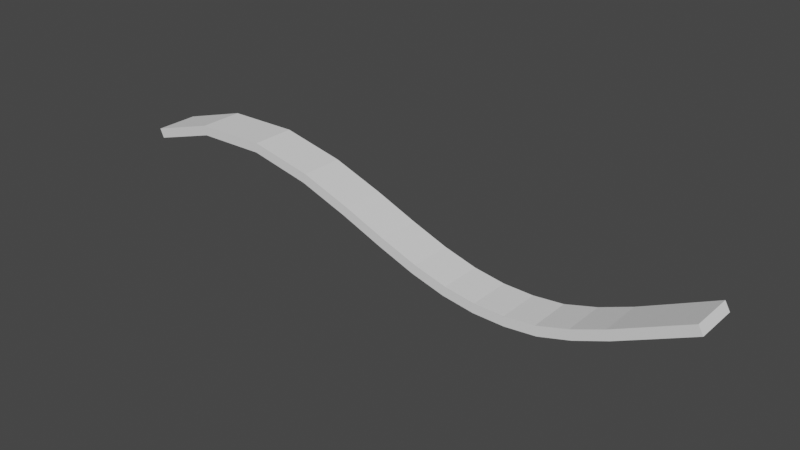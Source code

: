 # Source: Shelf.blend  (saved by Blender 3.4.6; exported with 4.5.12 LTS)
import bpy
from mathutils import Matrix  # noqa: F401  (used for matrix-valued properties, if any)

bpy.ops.wm.read_factory_settings(use_empty=True)
scene = bpy.context.scene
scene.name = 'Scene'

# ---- collections
col_collection = bpy.data.collections.new('Collection'); scene.collection.children.link(col_collection)

# ---- world
world_world = bpy.data.worlds.new('World'); scene.world = world_world
world_world.use_nodes = True; world_world.node_tree.nodes.clear()
_N = world_world.node_tree.nodes; _L = world_world.node_tree.links
n0 = _N.new('ShaderNodeOutputWorld'); n0.name = 'World Output'; n0.location = (300, 300)
n1 = _N.new('ShaderNodeBackground'); n1.name = 'Background'; n1.location = (10, 300)
n1.inputs[0].default_value = (0.05088, 0.05088, 0.05088, 1.0)
_L.new(n1.outputs[0], n0.inputs[0])
n0.is_active_output = True
world_world.color = (0.05088, 0.05088, 0.05088)
world_world.use_sun_shadow = False
world_world.sun_shadow_jitter_overblur = 0.0

# ---- meshes
me_cube_002 = bpy.data.meshes.new('Cube.002')
me_cube_002.from_pydata([(-1.068, -1.0, 3.317), (-1.081, -1.0, 5.139), (-1.068, 1.0, 3.317), (-1.081, 1.0, 5.139), (0.8145, -1.0, 4.444), (0.7992, -1.0, 6.185), (0.8145, 1.0, 4.444), (0.7992, 1.0, 6.185), (0.6889, 1.0, 0.6315), (0.5838, 1.0, -2.542), (0.4797, 1.0, -5.234), (0.3768, 1.0, -7.17), (0.2764, 1.0, -7.861), (0.1767, 1.0, -7.77), (0.07499, 1.0, -6.785), (-0.03235, 1.0, -4.866), (-0.1496, 1.0, -2.068), (-0.2823, 1.0, 1.397), (-0.4398, 1.0, 5.041), (-0.6326, 1.0, 7.728), (-0.8545, 1.0, 7.499), (-0.8593, 1.0, 9.474), (-0.6292, 1.0, 9.716), (-0.431, 1.0, 6.959), (-0.2711, 1.0, 3.264), (-0.1384, 1.0, -0.2032), (-0.02285, 1.0, -2.961), (0.08141, 1.0, -4.828), (0.1791, 1.0, -5.776), (0.2745, 1.0, -5.864), (0.3707, 1.0, -5.209), (0.4701, 1.0, -3.332), (0.5713, 1.0, -0.7109), (0.6739, 1.0, 2.386), (-0.8545, -1.0, 7.499), (-0.6326, -1.0, 7.728), (-0.4398, -1.0, 5.041), (-0.2823, -1.0, 1.397), (-0.1496, -1.0, -2.068), (-0.03235, -1.0, -4.866), (0.07499, -1.0, -6.785), (0.1767, -1.0, -7.77), (0.2764, -1.0, -7.861), (0.3768, -1.0, -7.17), (0.4797, -1.0, -5.234), (0.5838, -1.0, -2.542), (0.6889, -1.0, 0.6315), (0.6739, -1.0, 2.386), (0.5713, -1.0, -0.7109), (0.4701, -1.0, -3.332), (0.3707, -1.0, -5.209), (0.2745, -1.0, -5.864), (0.1791, -1.0, -5.776), (0.08141, -1.0, -4.828), (-0.02285, -1.0, -2.961), (-0.1384, -1.0, -0.2032), (-0.2711, -1.0, 3.264), (-0.431, -1.0, 6.959), (-0.6292, -1.0, 9.716), (-0.8593, -1.0, 9.474)], [], [(0, 1, 3, 2), (8, 33, 7, 6), (6, 7, 5, 4), (34, 59, 1, 0), (8, 6, 4, 46), (21, 3, 1, 59), (7, 33, 47, 5), (33, 32, 48, 47), (32, 31, 49, 48), (31, 30, 50, 49), (30, 29, 51, 50), (29, 28, 52, 51), (28, 27, 53, 52), (27, 26, 54, 53), (26, 25, 55, 54), (25, 24, 56, 55), (24, 23, 57, 56), (23, 22, 58, 57), (22, 21, 59, 58), (2, 20, 34, 0), (20, 19, 35, 34), (19, 18, 36, 35), (18, 17, 37, 36), (17, 16, 38, 37), (16, 15, 39, 38), (15, 14, 40, 39), (14, 13, 41, 40), (13, 12, 42, 41), (12, 11, 43, 42), (11, 10, 44, 43), (10, 9, 45, 44), (9, 8, 46, 45), (4, 5, 47, 46), (46, 47, 48, 45), (45, 48, 49, 44), (44, 49, 50, 43), (43, 50, 51, 42), (42, 51, 52, 41), (41, 52, 53, 40), (40, 53, 54, 39), (39, 54, 55, 38), (38, 55, 56, 37), (37, 56, 57, 36), (36, 57, 58, 35), (35, 58, 59, 34), (2, 3, 21, 20), (20, 21, 22, 19), (19, 22, 23, 18), (18, 23, 24, 17), (17, 24, 25, 16), (16, 25, 26, 15), (15, 26, 27, 14), (14, 27, 28, 13), (13, 28, 29, 12), (12, 29, 30, 11), (11, 30, 31, 10), (10, 31, 32, 9), (9, 32, 33, 8)])
_uv = me_cube_002.uv_layers.new(name='UVMap')
_uv.uv.foreach_set('vector', [0.375, 0.0, 0.625, 0.0, 0.625, 0.25, 0.375, 0.25, 0.375, 0.4821, 0.625, 0.4821, 0.625, 0.5, 0.375, 0.5, 0.375, 0.5, 0.625, 0.5, 0.625, 0.75, 0.375, 0.75, 0.375, 0.9821, 0.625, 0.9821, 0.625, 1.0, 0.375, 1.0, 0.3571, 0.5, 0.375, 0.5, 0.375, 0.75, 0.3571, 0.75, 0.8571, 0.5, 0.875, 0.5, 0.875, 0.75, 0.8571, 0.75, 0.625, 0.5, 0.6429, 0.5, 0.6429, 0.75, 0.625, 0.75, 0.6429, 0.5, 0.6607, 0.5, 0.6607, 0.75, 0.6429, 0.75, 0.6607, 0.5, 0.6786, 0.5, 0.6786, 0.75, 0.6607, 0.75, 0.6786, 0.5, 0.6964, 0.5, 0.6964, 0.75, 0.6786, 0.75, 0.6964, 0.5, 0.7143, 0.5, 0.7143, 0.75, 0.6964, 0.75, 0.7143, 0.5, 0.7321, 0.5, 0.7321, 0.75, 0.7143, 0.75, 0.7321, 0.5, 0.75, 0.5, 0.75, 0.75, 0.7321, 0.75, 0.75, 0.5, 0.7679, 0.5, 0.7679, 0.75, 0.75, 0.75, 0.7679, 0.5, 0.7857, 0.5, 0.7857, 0.75, 0.7679, 0.75, 0.7857, 0.5, 0.8036, 0.5, 0.8036, 0.75, 0.7857, 0.75, 0.8036, 0.5, 0.8214, 0.5, 0.8214, 0.75, 0.8036, 0.75, 0.8214, 0.5, 0.8393, 0.5, 0.8393, 0.75, 0.8214, 0.75, 0.8393, 0.5, 0.8571, 0.5, 0.8571, 0.75, 0.8393, 0.75, 0.125, 0.5, 0.1429, 0.5, 0.1429, 0.75, 0.125, 0.75, 0.1429, 0.5, 0.1607, 0.5, 0.1607, 0.75, 0.1429, 0.75, 0.1607, 0.5, 0.1786, 0.5, 0.1786, 0.75, 0.1607, 0.75, 0.1786, 0.5, 0.1964, 0.5, 0.1964, 0.75, 0.1786, 0.75, 0.1964, 0.5, 0.2143, 0.5, 0.2143, 0.75, 0.1964, 0.75, 0.2143, 0.5, 0.2321, 0.5, 0.2321, 0.75, 0.2143, 0.75, 0.2321, 0.5, 0.25, 0.5, 0.25, 0.75, 0.2321, 0.75, 0.25, 0.5, 0.2679, 0.5, 0.2679, 0.75, 0.25, 0.75, 0.2679, 0.5, 0.2857, 0.5, 0.2857, 0.75, 0.2679, 0.75, 0.2857, 0.5, 0.3036, 0.5, 0.3036, 0.75, 0.2857, 0.75, 0.3036, 0.5, 0.3214, 0.5, 0.3214, 0.75, 0.3036, 0.75, 0.3214, 0.5, 0.3393, 0.5, 0.3393, 0.75, 0.3214, 0.75, 0.3393, 0.5, 0.3571, 0.5, 0.3571, 0.75, 0.3393, 0.75, 0.375, 0.75, 0.625, 0.75, 0.625, 0.7679, 0.375, 0.7679, 0.375, 0.7679, 0.625, 0.7679, 0.625, 0.7857, 0.375, 0.7857, 0.375, 0.7857, 0.625, 0.7857, 0.625, 0.8036, 0.375, 0.8036, 0.375, 0.8036, 0.625, 0.8036, 0.625, 0.8214, 0.375, 0.8214, 0.375, 0.8214, 0.625, 0.8214, 0.625, 0.8393, 0.375, 0.8393, 0.375, 0.8393, 0.625, 0.8393, 0.625, 0.8571, 0.375, 0.8571, 0.375, 0.8571, 0.625, 0.8571, 0.625, 0.875, 0.375, 0.875, 0.375, 0.875, 0.625, 0.875, 0.625, 0.8929, 0.375, 0.8929, 0.375, 0.8929, 0.625, 0.8929, 0.625, 0.9107, 0.375, 0.9107, 0.375, 0.9107, 0.625, 0.9107, 0.625, 0.9286, 0.375, 0.9286, 0.375, 0.9286, 0.625, 0.9286, 0.625, 0.9464, 0.375, 0.9464, 0.375, 0.9464, 0.625, 0.9464, 0.625, 0.9643, 0.375, 0.9643, 0.375, 0.9643, 0.625, 0.9643, 0.625, 0.9821, 0.375, 0.9821, 0.375, 0.25, 0.625, 0.25, 0.625, 0.2679, 0.375, 0.2679, 0.375, 0.2679, 0.625, 0.2679, 0.625, 0.2857, 0.375, 0.2857, 0.375, 0.2857, 0.625, 0.2857, 0.625, 0.3036, 0.375, 0.3036, 0.375, 0.3036, 0.625, 0.3036, 0.625, 0.3214, 0.375, 0.3214, 0.375, 0.3214, 0.625, 0.3214, 0.625, 0.3393, 0.375, 0.3393, 0.375, 0.3393, 0.625, 0.3393, 0.625, 0.3571, 0.375, 0.3571, 0.375, 0.3571, 0.625, 0.3571, 0.625, 0.375, 0.375, 0.375, 0.375, 0.375, 0.625, 0.375, 0.625, 0.3929, 0.375, 0.3929, 0.375, 0.3929, 0.625, 0.3929, 0.625, 0.4107, 0.375, 0.4107, 0.375, 0.4107, 0.625, 0.4107, 0.625, 0.4286, 0.375, 0.4286, 0.375, 0.4286, 0.625, 0.4286, 0.625, 0.4464, 0.375, 0.4464, 0.375, 0.4464, 0.625, 0.4464, 0.625, 0.4643, 0.375, 0.4643, 0.375, 0.4643, 0.625, 0.4643, 0.625, 0.4821, 0.375, 0.4821])
me_cube_002.update()

# ---- objects
ob_cube = bpy.data.objects.new('Cube', me_cube_002)

# ---- transforms, parenting, visibility, modifiers, constraints
ob_cube.location = (0.0, 0.0, 0.0)
ob_cube.scale = (0.909, 0.06222, 0.01412)

# ---- collection membership
col_collection.objects.link(ob_cube)

# ---- scene / render settings (as saved in the file)
scene.frame_start = 1; scene.frame_end = 250; scene.frame_set(1)
scene.render.engine = 'BLENDER_EEVEE_NEXT'
scene.cycles.sampling_pattern = 'TABULATED_SOBOL'
scene.cycles.use_light_tree = False
scene.view_settings.view_transform = 'Filmic'
bpy.context.view_layer.update()

# ---- added for rendering (the .blend has no active camera and no usable light): camera, sun
cam_auto = bpy.data.cameras.new('AutoCamera')
cam_auto.lens = 50.0
cam_auto.sensor_width = 36.0
cam_auto.clip_end = 1000.0
ob_auto_camera = bpy.data.objects.new('AutoCamera', cam_auto)
scene.collection.objects.link(ob_auto_camera)
ob_auto_camera.location = (1.49363, -1.93765, 1.30487)
ob_auto_camera.rotation_euler = (1.09748, -7.21219e-08, 0.694738)
scene.camera = ob_auto_camera
light_auto_sun = bpy.data.lights.new('AutoSun', 'SUN')
light_auto_sun.energy = 3.0
light_auto_sun.angle = 0.0523599
ob_auto_sun = bpy.data.objects.new('AutoSun', light_auto_sun)
scene.collection.objects.link(ob_auto_sun)
ob_auto_sun.rotation_euler = (0.872665, 0.174533, 0.523599)
bpy.context.view_layer.update()
